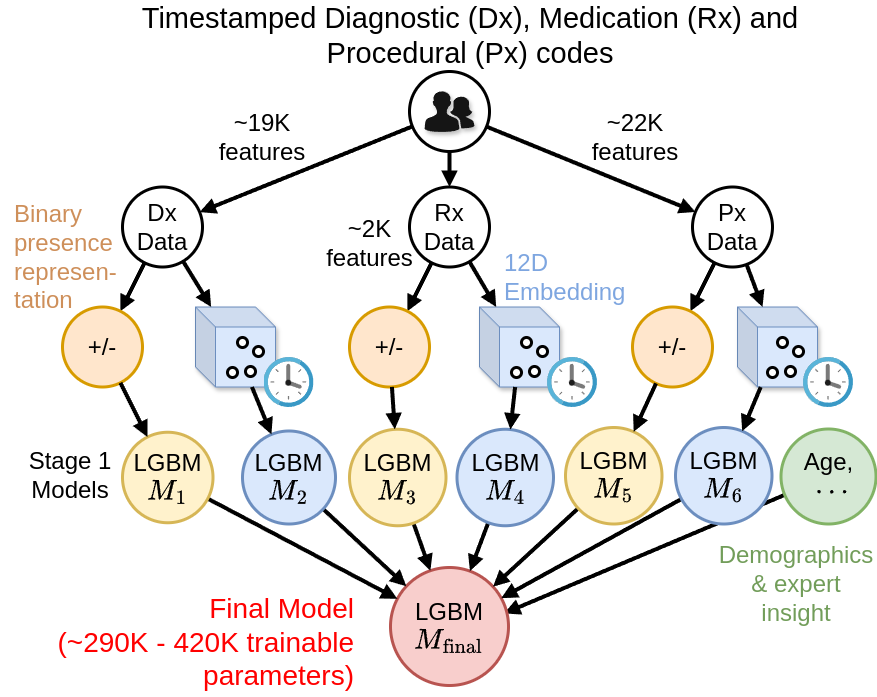

The diagram above was exported from draw.io. Its source (the exported page's mxGraphModel, read from the mxfile embedded in the PNG):
<mxGraphModel dx="1835" dy="2103" grid="1" gridSize="10" guides="1" tooltips="1" connect="1" arrows="1" fold="1" page="1" pageScale="1" pageWidth="850" pageHeight="1100" math="1" shadow="0">
  <root>
    <mxCell id="0" />
    <mxCell id="1" parent="0" />
    <mxCell id="iwLCYwo6tTDg8aBYoV9c-9" value="" style="rounded=0;orthogonalLoop=1;jettySize=auto;html=1;strokeWidth=4;endArrow=block;endFill=1;labelBackgroundColor=none;fontColor=default;entryX=0.962;entryY=0.389;entryDx=0;entryDy=0;fontSize=24;entryPerimeter=0;" parent="1" source="iwLCYwo6tTDg8aBYoV9c-7" target="ZoL3Aa4syoshPC-O7lLZ-47" edge="1">
      <mxGeometry relative="1" as="geometry">
        <mxPoint x="867" y="484" as="sourcePoint" />
        <mxPoint x="660" y="583" as="targetPoint" />
      </mxGeometry>
    </mxCell>
    <mxCell id="ZoL3Aa4syoshPC-O7lLZ-46" value="" style="ellipse;whiteSpace=wrap;html=1;aspect=fixed;fontSize=24;strokeWidth=3;fillColor=none;labelBackgroundColor=none;" parent="1" vertex="1">
      <mxGeometry x="557" y="44" width="80" height="80" as="geometry" />
    </mxCell>
    <mxCell id="ZoL3Aa4syoshPC-O7lLZ-41" value="" style="verticalLabelPosition=bottom;html=1;strokeColor=#6c8ebf;verticalAlign=top;pointerEvents=1;align=center;shape=mxgraph.cisco_safe.people_places_things_icons.icon2;shadow=1;labelBackgroundColor=none;fontSize=24;fillColor=#151515;" parent="1" vertex="1">
      <mxGeometry x="572" y="63.5" width="50" height="41" as="geometry" />
    </mxCell>
    <mxCell id="ZoL3Aa4syoshPC-O7lLZ-43" value="" style="rounded=0;orthogonalLoop=1;jettySize=auto;html=1;strokeWidth=4;endArrow=block;endFill=1;labelBackgroundColor=none;fontColor=default;fontSize=24;" parent="1" source="ZoL3Aa4syoshPC-O7lLZ-46" target="ZoL3Aa4syoshPC-O7lLZ-1" edge="1">
      <mxGeometry relative="1" as="geometry">
        <mxPoint x="260" y="369.5" as="sourcePoint" />
        <mxPoint x="260" y="426.5" as="targetPoint" />
      </mxGeometry>
    </mxCell>
    <mxCell id="ZoL3Aa4syoshPC-O7lLZ-44" value="" style="rounded=0;orthogonalLoop=1;jettySize=auto;html=1;strokeWidth=4;endArrow=block;endFill=1;labelBackgroundColor=none;fontColor=default;fontSize=24;" parent="1" source="ZoL3Aa4syoshPC-O7lLZ-46" target="ZoL3Aa4syoshPC-O7lLZ-21" edge="1">
      <mxGeometry relative="1" as="geometry">
        <mxPoint x="627" y="52.5" as="sourcePoint" />
        <mxPoint x="356" y="191.5" as="targetPoint" />
      </mxGeometry>
    </mxCell>
    <mxCell id="ZoL3Aa4syoshPC-O7lLZ-45" value="" style="rounded=0;orthogonalLoop=1;jettySize=auto;html=1;strokeWidth=4;endArrow=block;endFill=1;labelBackgroundColor=none;fontColor=default;fontSize=24;" parent="1" source="ZoL3Aa4syoshPC-O7lLZ-46" target="ZoL3Aa4syoshPC-O7lLZ-32" edge="1">
      <mxGeometry relative="1" as="geometry">
        <mxPoint x="647" y="60.5" as="sourcePoint" />
        <mxPoint x="617" y="170.5" as="targetPoint" />
      </mxGeometry>
    </mxCell>
    <mxCell id="ZoL3Aa4syoshPC-O7lLZ-47" value="LGBM \(M_\textrm{final}\)" style="ellipse;whiteSpace=wrap;html=1;aspect=fixed;fontSize=24;strokeWidth=3;labelBackgroundColor=none;fillColor=#f8cecc;strokeColor=#b85450;" parent="1" vertex="1">
      <mxGeometry x="538" y="540" width="118" height="118" as="geometry" />
    </mxCell>
    <mxCell id="ZoL3Aa4syoshPC-O7lLZ-48" value="" style="rounded=0;orthogonalLoop=1;jettySize=auto;html=1;strokeWidth=4;endArrow=block;endFill=1;labelBackgroundColor=none;fontColor=default;fontSize=24;" parent="1" source="ZoL3Aa4syoshPC-O7lLZ-13" target="ZoL3Aa4syoshPC-O7lLZ-47" edge="1">
      <mxGeometry relative="1" as="geometry">
        <mxPoint x="570" y="105" as="sourcePoint" />
        <mxPoint x="357" y="194" as="targetPoint" />
      </mxGeometry>
    </mxCell>
    <mxCell id="ZoL3Aa4syoshPC-O7lLZ-49" value="" style="rounded=0;orthogonalLoop=1;jettySize=auto;html=1;strokeWidth=4;endArrow=block;endFill=1;labelBackgroundColor=none;fontColor=default;fontSize=24;" parent="1" source="ZoL3Aa4syoshPC-O7lLZ-16" target="ZoL3Aa4syoshPC-O7lLZ-47" edge="1">
      <mxGeometry relative="1" as="geometry">
        <mxPoint x="295" y="485" as="sourcePoint" />
        <mxPoint x="572" y="631" as="targetPoint" />
      </mxGeometry>
    </mxCell>
    <mxCell id="ZoL3Aa4syoshPC-O7lLZ-50" value="" style="rounded=0;orthogonalLoop=1;jettySize=auto;html=1;strokeWidth=4;endArrow=block;endFill=1;labelBackgroundColor=none;fontColor=default;fontSize=24;" parent="1" source="ZoL3Aa4syoshPC-O7lLZ-26" target="ZoL3Aa4syoshPC-O7lLZ-47" edge="1">
      <mxGeometry relative="1" as="geometry">
        <mxPoint x="421" y="492" as="sourcePoint" />
        <mxPoint x="576" y="624" as="targetPoint" />
      </mxGeometry>
    </mxCell>
    <mxCell id="ZoL3Aa4syoshPC-O7lLZ-51" value="" style="rounded=0;orthogonalLoop=1;jettySize=auto;html=1;strokeWidth=4;endArrow=block;endFill=1;labelBackgroundColor=none;fontColor=default;fontSize=24;" parent="1" source="ZoL3Aa4syoshPC-O7lLZ-28" target="ZoL3Aa4syoshPC-O7lLZ-47" edge="1">
      <mxGeometry relative="1" as="geometry">
        <mxPoint x="559" y="505" as="sourcePoint" />
        <mxPoint x="595" y="612" as="targetPoint" />
      </mxGeometry>
    </mxCell>
    <mxCell id="ZoL3Aa4syoshPC-O7lLZ-52" value="" style="rounded=0;orthogonalLoop=1;jettySize=auto;html=1;strokeWidth=4;endArrow=block;endFill=1;labelBackgroundColor=none;fontColor=default;fontSize=24;" parent="1" source="ZoL3Aa4syoshPC-O7lLZ-37" target="ZoL3Aa4syoshPC-O7lLZ-47" edge="1">
      <mxGeometry relative="1" as="geometry">
        <mxPoint x="663" y="504" as="sourcePoint" />
        <mxPoint x="621" y="613" as="targetPoint" />
      </mxGeometry>
    </mxCell>
    <mxCell id="ZoL3Aa4syoshPC-O7lLZ-53" value="" style="rounded=0;orthogonalLoop=1;jettySize=auto;html=1;strokeWidth=4;endArrow=block;endFill=1;labelBackgroundColor=none;fontColor=default;fontSize=24;" parent="1" source="ZoL3Aa4syoshPC-O7lLZ-39" target="ZoL3Aa4syoshPC-O7lLZ-47" edge="1">
      <mxGeometry relative="1" as="geometry">
        <mxPoint x="799" y="492" as="sourcePoint" />
        <mxPoint x="638" y="625" as="targetPoint" />
      </mxGeometry>
    </mxCell>
    <mxCell id="ZoL3Aa4syoshPC-O7lLZ-4" value="" style="rounded=0;orthogonalLoop=1;jettySize=auto;html=1;strokeWidth=4;endArrow=block;endFill=1;labelBackgroundColor=none;fontColor=default;fontSize=24;" parent="1" source="ZoL3Aa4syoshPC-O7lLZ-1" target="ZoL3Aa4syoshPC-O7lLZ-3" edge="1">
      <mxGeometry relative="1" as="geometry" />
    </mxCell>
    <mxCell id="ZoL3Aa4syoshPC-O7lLZ-1" value="Dx&lt;div&gt;Data&lt;/div&gt;" style="ellipse;whiteSpace=wrap;html=1;aspect=fixed;fontSize=24;strokeWidth=3;fillColor=none;labelBackgroundColor=none;" parent="1" vertex="1">
      <mxGeometry x="270" y="159.5" width="80" height="80" as="geometry" />
    </mxCell>
    <mxCell id="ZoL3Aa4syoshPC-O7lLZ-3" value="+/-" style="ellipse;whiteSpace=wrap;html=1;aspect=fixed;fontSize=24;strokeWidth=3;labelBackgroundColor=none;fillColor=#ffe6cc;strokeColor=#d79b00;" parent="1" vertex="1">
      <mxGeometry x="210" y="279.5" width="80" height="80" as="geometry" />
    </mxCell>
    <mxCell id="ZoL3Aa4syoshPC-O7lLZ-5" value="" style="shape=cube;whiteSpace=wrap;html=1;boundedLbl=1;backgroundOutline=1;darkOpacity=0.05;darkOpacity2=0.1;shadow=1;labelBackgroundColor=none;fontSize=24;fillColor=#dae8fc;strokeColor=#6c8ebf;" parent="1" vertex="1">
      <mxGeometry x="343" y="279.5" width="80" height="80" as="geometry" />
    </mxCell>
    <mxCell id="ZoL3Aa4syoshPC-O7lLZ-6" value="" style="rounded=0;orthogonalLoop=1;jettySize=auto;html=1;strokeWidth=4;endArrow=block;endFill=1;labelBackgroundColor=none;fontColor=default;fontSize=24;" parent="1" source="ZoL3Aa4syoshPC-O7lLZ-1" target="ZoL3Aa4syoshPC-O7lLZ-5" edge="1">
      <mxGeometry relative="1" as="geometry">
        <mxPoint x="302" y="245.5" as="sourcePoint" />
        <mxPoint x="278" y="293.5" as="targetPoint" />
      </mxGeometry>
    </mxCell>
    <mxCell id="ZoL3Aa4syoshPC-O7lLZ-13" value="LGBM \(M_1\)" style="ellipse;whiteSpace=wrap;html=1;aspect=fixed;fontSize=24;strokeWidth=3;fillColor=#fff2cc;labelBackgroundColor=none;strokeColor=#d6b656;" parent="1" vertex="1">
      <mxGeometry x="270" y="404.75" width="90.5" height="90.5" as="geometry" />
    </mxCell>
    <mxCell id="ZoL3Aa4syoshPC-O7lLZ-15" value="" style="rounded=0;orthogonalLoop=1;jettySize=auto;html=1;strokeWidth=4;endArrow=block;endFill=1;labelBackgroundColor=none;fontColor=default;fontSize=24;" parent="1" source="ZoL3Aa4syoshPC-O7lLZ-3" target="ZoL3Aa4syoshPC-O7lLZ-13" edge="1">
      <mxGeometry relative="1" as="geometry">
        <mxPoint x="262" y="379.5" as="sourcePoint" />
        <mxPoint x="238" y="427.5" as="targetPoint" />
      </mxGeometry>
    </mxCell>
    <mxCell id="ZoL3Aa4syoshPC-O7lLZ-16" value="LGBM \(M_2\)" style="ellipse;whiteSpace=wrap;html=1;aspect=fixed;fontSize=24;strokeWidth=3;fillColor=#dae8fc;labelBackgroundColor=none;strokeColor=#6c8ebf;" parent="1" vertex="1">
      <mxGeometry x="390" y="403.5" width="93" height="93" as="geometry" />
    </mxCell>
    <mxCell id="ZoL3Aa4syoshPC-O7lLZ-17" value="" style="rounded=0;orthogonalLoop=1;jettySize=auto;html=1;strokeWidth=4;endArrow=block;endFill=1;labelBackgroundColor=none;fontColor=default;fontSize=24;" parent="1" source="ZoL3Aa4syoshPC-O7lLZ-5" target="ZoL3Aa4syoshPC-O7lLZ-16" edge="1">
      <mxGeometry relative="1" as="geometry">
        <mxPoint x="260" y="369.5" as="sourcePoint" />
        <mxPoint x="260" y="426.5" as="targetPoint" />
      </mxGeometry>
    </mxCell>
    <mxCell id="ZoL3Aa4syoshPC-O7lLZ-20" value="" style="rounded=0;orthogonalLoop=1;jettySize=auto;html=1;strokeWidth=4;endArrow=block;endFill=1;labelBackgroundColor=none;fontColor=default;fontSize=24;" parent="1" source="ZoL3Aa4syoshPC-O7lLZ-21" target="ZoL3Aa4syoshPC-O7lLZ-22" edge="1">
      <mxGeometry relative="1" as="geometry" />
    </mxCell>
    <mxCell id="ZoL3Aa4syoshPC-O7lLZ-21" value="Rx&lt;div&gt;Data&lt;/div&gt;" style="ellipse;whiteSpace=wrap;html=1;aspect=fixed;fontSize=24;strokeWidth=3;fillColor=none;labelBackgroundColor=none;" parent="1" vertex="1">
      <mxGeometry x="557" y="159.5" width="80" height="80" as="geometry" />
    </mxCell>
    <mxCell id="ZoL3Aa4syoshPC-O7lLZ-22" value="+/-" style="ellipse;whiteSpace=wrap;html=1;aspect=fixed;fontSize=24;strokeWidth=3;labelBackgroundColor=none;fillColor=#ffe6cc;strokeColor=#d79b00;" parent="1" vertex="1">
      <mxGeometry x="497" y="279.5" width="80" height="80" as="geometry" />
    </mxCell>
    <mxCell id="ZoL3Aa4syoshPC-O7lLZ-23" value="" style="shape=cube;whiteSpace=wrap;html=1;boundedLbl=1;backgroundOutline=1;darkOpacity=0.05;darkOpacity2=0.1;shadow=1;labelBackgroundColor=none;fontSize=24;fillColor=#dae8fc;strokeColor=#6c8ebf;" parent="1" vertex="1">
      <mxGeometry x="627" y="279.5" width="80" height="80" as="geometry" />
    </mxCell>
    <mxCell id="ZoL3Aa4syoshPC-O7lLZ-24" value="" style="rounded=0;orthogonalLoop=1;jettySize=auto;html=1;strokeWidth=4;endArrow=block;endFill=1;labelBackgroundColor=none;fontColor=default;fontSize=24;" parent="1" source="ZoL3Aa4syoshPC-O7lLZ-21" target="ZoL3Aa4syoshPC-O7lLZ-23" edge="1">
      <mxGeometry relative="1" as="geometry">
        <mxPoint x="589" y="245.5" as="sourcePoint" />
        <mxPoint x="565" y="293.5" as="targetPoint" />
      </mxGeometry>
    </mxCell>
    <mxCell id="ZoL3Aa4syoshPC-O7lLZ-25" value="12D Embedding" style="text;html=1;align=left;verticalAlign=middle;whiteSpace=wrap;rounded=0;fontSize=24;labelBackgroundColor=none;fontColor=#7EA6E0;" parent="1" vertex="1">
      <mxGeometry x="650" y="219.5" width="140" height="60" as="geometry" />
    </mxCell>
    <mxCell id="ZoL3Aa4syoshPC-O7lLZ-26" value="LGBM \(M_3\)" style="ellipse;whiteSpace=wrap;html=1;aspect=fixed;fontSize=24;strokeWidth=3;fillColor=#fff2cc;labelBackgroundColor=none;strokeColor=#d6b656;" parent="1" vertex="1">
      <mxGeometry x="497" y="401.75" width="96.5" height="96.5" as="geometry" />
    </mxCell>
    <mxCell id="ZoL3Aa4syoshPC-O7lLZ-27" value="" style="rounded=0;orthogonalLoop=1;jettySize=auto;html=1;strokeWidth=4;endArrow=block;endFill=1;labelBackgroundColor=none;fontColor=default;fontSize=24;" parent="1" source="ZoL3Aa4syoshPC-O7lLZ-22" target="ZoL3Aa4syoshPC-O7lLZ-26" edge="1">
      <mxGeometry relative="1" as="geometry">
        <mxPoint x="549" y="379.5" as="sourcePoint" />
        <mxPoint x="525" y="427.5" as="targetPoint" />
      </mxGeometry>
    </mxCell>
    <mxCell id="ZoL3Aa4syoshPC-O7lLZ-28" value="LGBM \(M_4\)" style="ellipse;whiteSpace=wrap;html=1;aspect=fixed;fontSize=24;strokeWidth=3;fillColor=#dae8fc;labelBackgroundColor=none;strokeColor=#6c8ebf;" parent="1" vertex="1">
      <mxGeometry x="604.5" y="401.75" width="96.5" height="96.5" as="geometry" />
    </mxCell>
    <mxCell id="ZoL3Aa4syoshPC-O7lLZ-29" value="" style="rounded=0;orthogonalLoop=1;jettySize=auto;html=1;strokeWidth=4;endArrow=block;endFill=1;labelBackgroundColor=none;fontColor=default;fontSize=24;" parent="1" source="ZoL3Aa4syoshPC-O7lLZ-23" target="ZoL3Aa4syoshPC-O7lLZ-28" edge="1">
      <mxGeometry relative="1" as="geometry">
        <mxPoint x="547" y="369.5" as="sourcePoint" />
        <mxPoint x="547" y="426.5" as="targetPoint" />
      </mxGeometry>
    </mxCell>
    <mxCell id="ZoL3Aa4syoshPC-O7lLZ-31" value="" style="rounded=0;orthogonalLoop=1;jettySize=auto;html=1;strokeWidth=4;endArrow=block;endFill=1;labelBackgroundColor=none;fontColor=default;fontSize=24;" parent="1" source="ZoL3Aa4syoshPC-O7lLZ-32" target="ZoL3Aa4syoshPC-O7lLZ-33" edge="1">
      <mxGeometry relative="1" as="geometry" />
    </mxCell>
    <mxCell id="ZoL3Aa4syoshPC-O7lLZ-32" value="Px&lt;div&gt;Data&lt;/div&gt;" style="ellipse;whiteSpace=wrap;html=1;aspect=fixed;fontSize=24;strokeWidth=3;fillColor=none;labelBackgroundColor=none;" parent="1" vertex="1">
      <mxGeometry x="840" y="159.5" width="80" height="80" as="geometry" />
    </mxCell>
    <mxCell id="ZoL3Aa4syoshPC-O7lLZ-33" value="+/-" style="ellipse;whiteSpace=wrap;html=1;aspect=fixed;fontSize=24;strokeWidth=3;labelBackgroundColor=none;fillColor=#ffe6cc;strokeColor=#d79b00;" parent="1" vertex="1">
      <mxGeometry x="780" y="279.5" width="80" height="80" as="geometry" />
    </mxCell>
    <mxCell id="ZoL3Aa4syoshPC-O7lLZ-34" value="" style="shape=cube;whiteSpace=wrap;html=1;boundedLbl=1;backgroundOutline=1;darkOpacity=0.05;darkOpacity2=0.1;shadow=1;labelBackgroundColor=none;fontSize=24;fillColor=#dae8fc;strokeColor=#6c8ebf;" parent="1" vertex="1">
      <mxGeometry x="885" y="279.5" width="80" height="80" as="geometry" />
    </mxCell>
    <mxCell id="ZoL3Aa4syoshPC-O7lLZ-35" value="" style="rounded=0;orthogonalLoop=1;jettySize=auto;html=1;strokeWidth=4;endArrow=block;endFill=1;labelBackgroundColor=none;fontColor=default;fontSize=24;" parent="1" source="ZoL3Aa4syoshPC-O7lLZ-32" target="ZoL3Aa4syoshPC-O7lLZ-34" edge="1">
      <mxGeometry relative="1" as="geometry">
        <mxPoint x="872" y="245.5" as="sourcePoint" />
        <mxPoint x="848" y="293.5" as="targetPoint" />
      </mxGeometry>
    </mxCell>
    <mxCell id="ZoL3Aa4syoshPC-O7lLZ-37" value="LGBM \(M_5\)" style="ellipse;whiteSpace=wrap;html=1;aspect=fixed;fontSize=24;strokeWidth=3;fillColor=#fff2cc;labelBackgroundColor=none;strokeColor=#d6b656;" parent="1" vertex="1">
      <mxGeometry x="713" y="400" width="96.5" height="96.5" as="geometry" />
    </mxCell>
    <mxCell id="ZoL3Aa4syoshPC-O7lLZ-38" value="" style="rounded=0;orthogonalLoop=1;jettySize=auto;html=1;strokeWidth=4;endArrow=block;endFill=1;labelBackgroundColor=none;fontColor=default;fontSize=24;" parent="1" source="ZoL3Aa4syoshPC-O7lLZ-33" target="ZoL3Aa4syoshPC-O7lLZ-37" edge="1">
      <mxGeometry relative="1" as="geometry">
        <mxPoint x="832" y="379.5" as="sourcePoint" />
        <mxPoint x="808" y="427.5" as="targetPoint" />
      </mxGeometry>
    </mxCell>
    <mxCell id="ZoL3Aa4syoshPC-O7lLZ-39" value="LGBM \(M_6\)" style="ellipse;whiteSpace=wrap;html=1;aspect=fixed;fontSize=24;strokeWidth=3;fillColor=#dae8fc;labelBackgroundColor=none;strokeColor=#6c8ebf;" parent="1" vertex="1">
      <mxGeometry x="823" y="400" width="96.5" height="96.5" as="geometry" />
    </mxCell>
    <mxCell id="ZoL3Aa4syoshPC-O7lLZ-40" value="" style="rounded=0;orthogonalLoop=1;jettySize=auto;html=1;strokeWidth=4;endArrow=block;endFill=1;labelBackgroundColor=none;fontColor=default;fontSize=24;" parent="1" source="ZoL3Aa4syoshPC-O7lLZ-34" target="ZoL3Aa4syoshPC-O7lLZ-39" edge="1">
      <mxGeometry relative="1" as="geometry">
        <mxPoint x="830" y="369.5" as="sourcePoint" />
        <mxPoint x="830" y="426.5" as="targetPoint" />
      </mxGeometry>
    </mxCell>
    <mxCell id="ZoL3Aa4syoshPC-O7lLZ-62" value="" style="group;labelBackgroundColor=none;fontSize=24;" parent="1" vertex="1" connectable="0">
      <mxGeometry x="375" y="310" width="36" height="40" as="geometry" />
    </mxCell>
    <mxCell id="ZoL3Aa4syoshPC-O7lLZ-55" value="" style="ellipse;whiteSpace=wrap;html=1;aspect=fixed;strokeWidth=3;container=0;labelBackgroundColor=none;fontSize=24;" parent="ZoL3Aa4syoshPC-O7lLZ-62" vertex="1">
      <mxGeometry x="10" width="10" height="10" as="geometry" />
    </mxCell>
    <mxCell id="ZoL3Aa4syoshPC-O7lLZ-58" value="" style="ellipse;whiteSpace=wrap;html=1;aspect=fixed;strokeWidth=3;container=0;labelBackgroundColor=none;fontSize=24;" parent="ZoL3Aa4syoshPC-O7lLZ-62" vertex="1">
      <mxGeometry y="30" width="10" height="10" as="geometry" />
    </mxCell>
    <mxCell id="ZoL3Aa4syoshPC-O7lLZ-59" value="" style="ellipse;whiteSpace=wrap;html=1;aspect=fixed;strokeWidth=3;container=0;labelBackgroundColor=none;fontSize=24;" parent="ZoL3Aa4syoshPC-O7lLZ-62" vertex="1">
      <mxGeometry x="26" y="9" width="10" height="10" as="geometry" />
    </mxCell>
    <mxCell id="ZoL3Aa4syoshPC-O7lLZ-61" value="" style="ellipse;whiteSpace=wrap;html=1;aspect=fixed;strokeWidth=3;container=0;labelBackgroundColor=none;fontSize=24;" parent="ZoL3Aa4syoshPC-O7lLZ-62" vertex="1">
      <mxGeometry x="18" y="29" width="10" height="10" as="geometry" />
    </mxCell>
    <mxCell id="ZoL3Aa4syoshPC-O7lLZ-64" value="" style="group;labelBackgroundColor=none;fontSize=24;" parent="1" vertex="1" connectable="0">
      <mxGeometry x="659" y="310" width="36" height="40" as="geometry" />
    </mxCell>
    <mxCell id="ZoL3Aa4syoshPC-O7lLZ-65" value="" style="ellipse;whiteSpace=wrap;html=1;aspect=fixed;strokeWidth=3;container=0;labelBackgroundColor=none;fontSize=24;" parent="ZoL3Aa4syoshPC-O7lLZ-64" vertex="1">
      <mxGeometry x="10" width="10" height="10" as="geometry" />
    </mxCell>
    <mxCell id="ZoL3Aa4syoshPC-O7lLZ-66" value="" style="ellipse;whiteSpace=wrap;html=1;aspect=fixed;strokeWidth=3;container=0;labelBackgroundColor=none;fontSize=24;" parent="ZoL3Aa4syoshPC-O7lLZ-64" vertex="1">
      <mxGeometry y="30" width="10" height="10" as="geometry" />
    </mxCell>
    <mxCell id="ZoL3Aa4syoshPC-O7lLZ-67" value="" style="ellipse;whiteSpace=wrap;html=1;aspect=fixed;strokeWidth=3;container=0;labelBackgroundColor=none;fontSize=24;" parent="ZoL3Aa4syoshPC-O7lLZ-64" vertex="1">
      <mxGeometry x="26" y="9" width="10" height="10" as="geometry" />
    </mxCell>
    <mxCell id="ZoL3Aa4syoshPC-O7lLZ-68" value="" style="ellipse;whiteSpace=wrap;html=1;aspect=fixed;strokeWidth=3;container=0;labelBackgroundColor=none;fontSize=24;" parent="ZoL3Aa4syoshPC-O7lLZ-64" vertex="1">
      <mxGeometry x="18" y="29" width="10" height="10" as="geometry" />
    </mxCell>
    <mxCell id="ZoL3Aa4syoshPC-O7lLZ-69" value="" style="group;labelBackgroundColor=none;fontSize=24;" parent="1" vertex="1" connectable="0">
      <mxGeometry x="915" y="310" width="36" height="40" as="geometry" />
    </mxCell>
    <mxCell id="ZoL3Aa4syoshPC-O7lLZ-70" value="" style="ellipse;whiteSpace=wrap;html=1;aspect=fixed;strokeWidth=3;container=0;labelBackgroundColor=none;fontSize=24;" parent="ZoL3Aa4syoshPC-O7lLZ-69" vertex="1">
      <mxGeometry x="10" width="10" height="10" as="geometry" />
    </mxCell>
    <mxCell id="ZoL3Aa4syoshPC-O7lLZ-71" value="" style="ellipse;whiteSpace=wrap;html=1;aspect=fixed;strokeWidth=3;container=0;labelBackgroundColor=none;fontSize=24;" parent="ZoL3Aa4syoshPC-O7lLZ-69" vertex="1">
      <mxGeometry y="30" width="10" height="10" as="geometry" />
    </mxCell>
    <mxCell id="ZoL3Aa4syoshPC-O7lLZ-72" value="" style="ellipse;whiteSpace=wrap;html=1;aspect=fixed;strokeWidth=3;container=0;labelBackgroundColor=none;fontSize=24;" parent="ZoL3Aa4syoshPC-O7lLZ-69" vertex="1">
      <mxGeometry x="26" y="9" width="10" height="10" as="geometry" />
    </mxCell>
    <mxCell id="ZoL3Aa4syoshPC-O7lLZ-73" value="" style="ellipse;whiteSpace=wrap;html=1;aspect=fixed;strokeWidth=3;container=0;labelBackgroundColor=none;fontSize=24;" parent="ZoL3Aa4syoshPC-O7lLZ-69" vertex="1">
      <mxGeometry x="18" y="29" width="10" height="10" as="geometry" />
    </mxCell>
    <mxCell id="ZoL3Aa4syoshPC-O7lLZ-74" value="Binary&amp;nbsp; presence represen-tation" style="text;html=1;align=left;verticalAlign=middle;whiteSpace=wrap;rounded=0;fontSize=24;labelBackgroundColor=none;fontColor=#CE8F5A;" parent="1" vertex="1">
      <mxGeometry x="160" y="170" width="95" height="120" as="geometry" />
    </mxCell>
    <mxCell id="ZoL3Aa4syoshPC-O7lLZ-76" value="&lt;div&gt;Stage 1 Models&lt;/div&gt;" style="text;html=1;align=center;verticalAlign=middle;whiteSpace=wrap;rounded=0;fontSize=24;labelBackgroundColor=none;" parent="1" vertex="1">
      <mxGeometry x="148" y="418.25" width="140" height="60" as="geometry" />
    </mxCell>
    <mxCell id="ZoL3Aa4syoshPC-O7lLZ-77" value="&lt;div&gt;Final Model&lt;/div&gt;&lt;div&gt;(~290K - 420K trainable parameters)&lt;/div&gt;" style="text;html=1;align=right;verticalAlign=middle;whiteSpace=wrap;rounded=0;fontSize=28;labelBackgroundColor=none;fontColor=#FF0000;" parent="1" vertex="1">
      <mxGeometry x="160" y="560" width="343.5" height="110" as="geometry" />
    </mxCell>
    <mxCell id="iwLCYwo6tTDg8aBYoV9c-1" value="Timestamped Diagnostic (Dx), Medication (Rx) and Procedural (Px) codes" style="text;html=1;align=center;verticalAlign=middle;whiteSpace=wrap;rounded=0;fontSize=29;labelBackgroundColor=none;" parent="1" vertex="1">
      <mxGeometry x="268" y="-22" width="700" height="60" as="geometry" />
    </mxCell>
    <mxCell id="iwLCYwo6tTDg8aBYoV9c-3" value="~19K features" style="text;html=1;align=center;verticalAlign=middle;whiteSpace=wrap;rounded=0;fontSize=24;labelBackgroundColor=none;" parent="1" vertex="1">
      <mxGeometry x="340" y="80" width="140" height="60" as="geometry" />
    </mxCell>
    <mxCell id="iwLCYwo6tTDg8aBYoV9c-4" value="~22K features" style="text;html=1;align=center;verticalAlign=middle;whiteSpace=wrap;rounded=0;fontSize=24;labelBackgroundColor=none;" parent="1" vertex="1">
      <mxGeometry x="713" y="80" width="140" height="60" as="geometry" />
    </mxCell>
    <mxCell id="iwLCYwo6tTDg8aBYoV9c-5" value="~2K features" style="text;html=1;align=center;verticalAlign=middle;whiteSpace=wrap;rounded=0;fontSize=24;labelBackgroundColor=none;" parent="1" vertex="1">
      <mxGeometry x="476" y="185.5" width="83" height="60" as="geometry" />
    </mxCell>
    <mxCell id="iwLCYwo6tTDg8aBYoV9c-7" value="Age,&lt;div&gt;&amp;nbsp;\(\cdots\)&lt;/div&gt;" style="ellipse;whiteSpace=wrap;html=1;aspect=fixed;fontSize=24;strokeWidth=3;fillColor=#d5e8d4;labelBackgroundColor=none;strokeColor=#82b366;" parent="1" vertex="1">
      <mxGeometry x="928.5" y="401.5" width="95" height="95" as="geometry" />
    </mxCell>
    <mxCell id="iwLCYwo6tTDg8aBYoV9c-11" value="Demographics &amp;amp; expert insight" style="text;html=1;align=center;verticalAlign=middle;whiteSpace=wrap;rounded=0;fontSize=24;labelBackgroundColor=none;fontColor=#729D5A;" parent="1" vertex="1">
      <mxGeometry x="863.5" y="527" width="160" height="60" as="geometry" />
    </mxCell>
    <mxCell id="73JTwn99-3m03Tj4zFDp-7" value="" style="image;aspect=fixed;html=1;points=[];align=center;fontSize=12;image=img/lib/mscae/Clock.svg;" vertex="1" parent="1">
      <mxGeometry x="411.5" y="330" width="50" height="50" as="geometry" />
    </mxCell>
    <mxCell id="73JTwn99-3m03Tj4zFDp-8" value="" style="image;aspect=fixed;html=1;points=[];align=center;fontSize=12;image=img/lib/mscae/Clock.svg;" vertex="1" parent="1">
      <mxGeometry x="695" y="330" width="50" height="50" as="geometry" />
    </mxCell>
    <mxCell id="73JTwn99-3m03Tj4zFDp-9" value="" style="image;aspect=fixed;html=1;points=[];align=center;fontSize=12;image=img/lib/mscae/Clock.svg;" vertex="1" parent="1">
      <mxGeometry x="951" y="330" width="50" height="50" as="geometry" />
    </mxCell>
  </root>
</mxGraphModel>